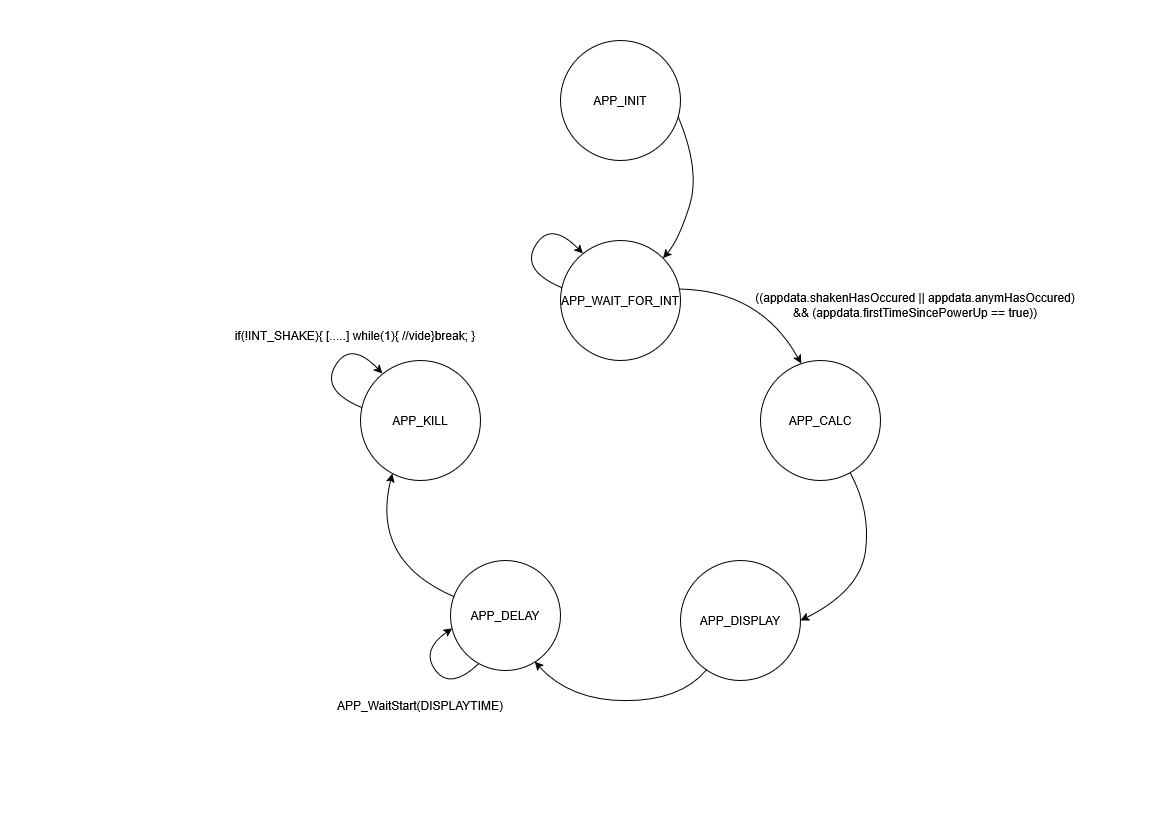

The diagram above was exported from draw.io. Its source (the exported page's mxGraphModel, read from the mxfile embedded in the PNG):
<mxGraphModel dx="1414" dy="787" grid="1" gridSize="10" guides="1" tooltips="1" connect="1" arrows="1" fold="1" page="1" pageScale="1" pageWidth="1169" pageHeight="827" math="0" shadow="0">
  <root>
    <mxCell id="0" />
    <mxCell id="1" parent="0" />
    <mxCell id="x2dyfA3Q2MjMwN8uFbJb-1" parent="1" style="ellipse;whiteSpace=wrap;html=1;aspect=fixed;" value="APP_CALC" vertex="1">
      <mxGeometry height="120" width="120" x="760" y="360" as="geometry" />
    </mxCell>
    <mxCell id="x2dyfA3Q2MjMwN8uFbJb-2" parent="1" style="ellipse;whiteSpace=wrap;html=1;aspect=fixed;" value="APP_WAIT_FOR_INT" vertex="1">
      <mxGeometry height="120" width="120" x="560" y="240" as="geometry" />
    </mxCell>
    <mxCell id="x2dyfA3Q2MjMwN8uFbJb-3" parent="1" style="ellipse;whiteSpace=wrap;html=1;aspect=fixed;" value="APP_INIT" vertex="1">
      <mxGeometry height="120" width="120" x="560" y="40" as="geometry" />
    </mxCell>
    <mxCell id="x2dyfA3Q2MjMwN8uFbJb-4" parent="1" style="ellipse;whiteSpace=wrap;html=1;aspect=fixed;" value="APP_DISPLAY" vertex="1">
      <mxGeometry height="120" width="120" x="680" y="560" as="geometry" />
    </mxCell>
    <mxCell id="x2dyfA3Q2MjMwN8uFbJb-5" parent="1" style="ellipse;whiteSpace=wrap;html=1;aspect=fixed;" value="APP_DELAY" vertex="1">
      <mxGeometry height="110" width="110" x="450" y="560" as="geometry" />
    </mxCell>
    <mxCell id="x2dyfA3Q2MjMwN8uFbJb-6" parent="1" style="ellipse;whiteSpace=wrap;html=1;aspect=fixed;" value="APP_KILL" vertex="1">
      <mxGeometry height="120" width="120" x="360" y="360" as="geometry" />
    </mxCell>
    <mxCell id="x2dyfA3Q2MjMwN8uFbJb-14" edge="1" parent="1" source="x2dyfA3Q2MjMwN8uFbJb-3" style="curved=1;endArrow=classic;html=1;rounded=0;exitX=0.981;exitY=0.638;exitDx=0;exitDy=0;entryX=1;entryY=0;entryDx=0;entryDy=0;exitPerimeter=0;" target="x2dyfA3Q2MjMwN8uFbJb-2" value="">
      <mxGeometry height="50" relative="1" width="50" as="geometry">
        <Array as="points">
          <mxPoint x="700" y="170" />
          <mxPoint x="678" y="240" />
        </Array>
        <mxPoint x="690" y="150" as="sourcePoint" />
        <mxPoint x="690" y="240" as="targetPoint" />
      </mxGeometry>
    </mxCell>
    <mxCell id="x2dyfA3Q2MjMwN8uFbJb-16" edge="1" parent="1" source="x2dyfA3Q2MjMwN8uFbJb-2" style="curved=1;endArrow=classic;html=1;rounded=0;entryX=0.339;entryY=0.026;entryDx=0;entryDy=0;exitX=0.99;exitY=0.405;exitDx=0;exitDy=0;exitPerimeter=0;entryPerimeter=0;" target="x2dyfA3Q2MjMwN8uFbJb-1" value=" ">
      <mxGeometry height="50" relative="1" width="50" as="geometry">
        <Array as="points">
          <mxPoint x="760" y="290" />
        </Array>
        <mxPoint x="690" y="340" as="sourcePoint" />
        <mxPoint x="736" y="356" as="targetPoint" />
      </mxGeometry>
    </mxCell>
    <mxCell id="x2dyfA3Q2MjMwN8uFbJb-18" edge="1" parent="1" source="x2dyfA3Q2MjMwN8uFbJb-2" style="curved=1;endArrow=classic;html=1;rounded=0;exitX=0.01;exitY=0.393;exitDx=0;exitDy=0;exitPerimeter=0;entryX=0.187;entryY=0.109;entryDx=0;entryDy=0;entryPerimeter=0;" target="x2dyfA3Q2MjMwN8uFbJb-2" value="">
      <mxGeometry height="50" relative="1" width="50" as="geometry">
        <Array as="points">
          <mxPoint x="520" y="270" />
          <mxPoint x="550" y="220" />
        </Array>
        <mxPoint x="550" y="270" as="sourcePoint" />
        <mxPoint x="570" y="240" as="targetPoint" />
      </mxGeometry>
    </mxCell>
    <mxCell id="x2dyfA3Q2MjMwN8uFbJb-19" edge="1" parent="1" source="x2dyfA3Q2MjMwN8uFbJb-1" style="curved=1;endArrow=classic;html=1;rounded=0;exitX=0.748;exitY=0.937;exitDx=0;exitDy=0;entryX=1;entryY=0.5;entryDx=0;entryDy=0;exitPerimeter=0;" target="x2dyfA3Q2MjMwN8uFbJb-4" value="">
      <mxGeometry height="50" relative="1" width="50" as="geometry">
        <Array as="points">
          <mxPoint x="870" y="510" />
          <mxPoint x="860" y="590" />
        </Array>
        <mxPoint x="860" y="490" as="sourcePoint" />
        <mxPoint x="870" y="600" as="targetPoint" />
      </mxGeometry>
    </mxCell>
    <mxCell id="x2dyfA3Q2MjMwN8uFbJb-20" edge="1" parent="1" source="x2dyfA3Q2MjMwN8uFbJb-4" style="curved=1;endArrow=classic;html=1;rounded=0;entryX=0.765;entryY=0.92;entryDx=0;entryDy=0;exitX=0.216;exitY=0.911;exitDx=0;exitDy=0;entryPerimeter=0;exitPerimeter=0;" target="x2dyfA3Q2MjMwN8uFbJb-5" value="">
      <mxGeometry height="50" relative="1" width="50" as="geometry">
        <Array as="points">
          <mxPoint x="680" y="700" />
          <mxPoint x="570" y="700" />
        </Array>
        <mxPoint x="595" y="780" as="sourcePoint" />
        <mxPoint x="645" y="730" as="targetPoint" />
      </mxGeometry>
    </mxCell>
    <mxCell id="x2dyfA3Q2MjMwN8uFbJb-21" edge="1" parent="1" source="x2dyfA3Q2MjMwN8uFbJb-5" style="curved=1;endArrow=classic;html=1;rounded=0;entryX=0.265;entryY=0.943;entryDx=0;entryDy=0;exitX=0.029;exitY=0.328;exitDx=0;exitDy=0;exitPerimeter=0;entryPerimeter=0;" target="x2dyfA3Q2MjMwN8uFbJb-6" value="">
      <mxGeometry height="50" relative="1" width="50" as="geometry">
        <Array as="points">
          <mxPoint x="370" y="560" />
        </Array>
        <mxPoint x="430" y="580" as="sourcePoint" />
        <mxPoint x="340" y="480" as="targetPoint" />
      </mxGeometry>
    </mxCell>
    <mxCell id="x2dyfA3Q2MjMwN8uFbJb-24" parent="1" style="text;html=1;whiteSpace=wrap;strokeColor=none;fillColor=none;align=center;verticalAlign=middle;rounded=0;" value="((appdata.shakenHasOccured || appdata.anymHasOccured) &amp;amp;&amp;amp; (appdata.firstTimeSincePowerUp == true))" vertex="1">
      <mxGeometry height="30" width="330" x="750" y="290" as="geometry" />
    </mxCell>
    <mxCell id="F84DldXZ_trtBAbOGrKN-1" edge="1" parent="1" source="x2dyfA3Q2MjMwN8uFbJb-5" style="curved=1;endArrow=classic;html=1;rounded=0;exitX=0.257;exitY=0.938;exitDx=0;exitDy=0;exitPerimeter=0;entryX=0.014;entryY=0.617;entryDx=0;entryDy=0;entryPerimeter=0;" target="x2dyfA3Q2MjMwN8uFbJb-5" value="">
      <mxGeometry height="50" relative="1" width="50" as="geometry">
        <Array as="points">
          <mxPoint x="450" y="690" />
          <mxPoint x="420" y="650" />
        </Array>
        <mxPoint x="480" y="690" as="sourcePoint" />
        <mxPoint x="450" y="629" as="targetPoint" />
      </mxGeometry>
    </mxCell>
    <mxCell id="F84DldXZ_trtBAbOGrKN-2" parent="1" style="text;html=1;whiteSpace=wrap;strokeColor=none;fillColor=none;align=center;verticalAlign=middle;rounded=0;" value="APP_WaitStart(DISPLAYTIME)" vertex="1">
      <mxGeometry height="30" width="170" x="335" y="690" as="geometry" />
    </mxCell>
    <mxCell id="F84DldXZ_trtBAbOGrKN-3" edge="1" parent="1" style="curved=1;endArrow=classic;html=1;rounded=0;exitX=0.01;exitY=0.393;exitDx=0;exitDy=0;exitPerimeter=0;entryX=0.187;entryY=0.109;entryDx=0;entryDy=0;entryPerimeter=0;" value="">
      <mxGeometry height="50" relative="1" width="50" as="geometry">
        <Array as="points">
          <mxPoint x="320" y="390" />
          <mxPoint x="350" y="340" />
        </Array>
        <mxPoint x="361" y="407" as="sourcePoint" />
        <mxPoint x="382" y="373" as="targetPoint" />
      </mxGeometry>
    </mxCell>
    <mxCell id="F84DldXZ_trtBAbOGrKN-5" parent="1" style="text;html=1;whiteSpace=wrap;strokeColor=none;fillColor=none;align=center;verticalAlign=middle;rounded=0;" value="if(!INT_SHAKE){ [.....] while(1){ //vide}break; }" vertex="1">
      <mxGeometry height="30" width="250" x="230" y="320" as="geometry" />
    </mxCell>
  </root>
</mxGraphModel>